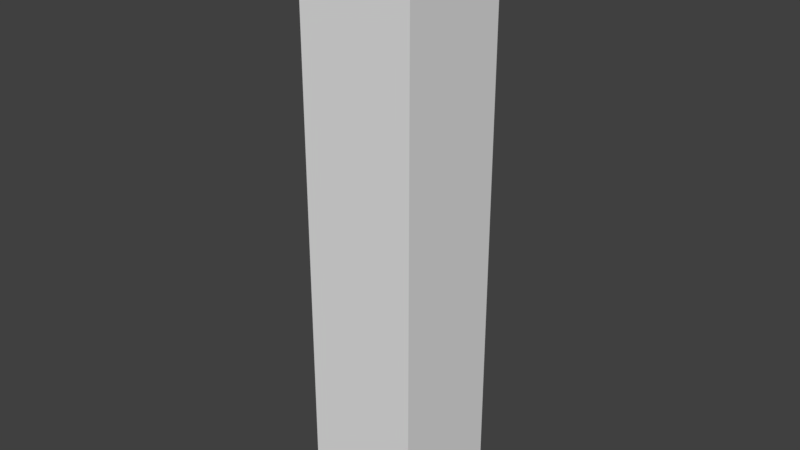 # Source: collision_bookcase.blend  (saved by Blender 2.79.0; exported with 4.5.12 LTS)
import bpy
from mathutils import Matrix  # noqa: F401  (used for matrix-valued properties, if any)

bpy.ops.wm.read_factory_settings(use_empty=True)
scene = bpy.context.scene
scene.name = 'Scene'

# ---- collections
col_collection_11 = bpy.data.collections.new('Collection 11'); scene.collection.children.link(col_collection_11)

# ---- world
world_world = bpy.data.worlds.new('World'); scene.world = world_world
world_world.color = (0.05088, 0.05088, 0.05088)
world_world.use_sun_shadow = False
world_world.sun_shadow_jitter_overblur = 0.0
world_world.cycles.sampling_method = 'MANUAL'

# ---- meshes
me_cube = bpy.data.meshes.new('Cube')
me_cube.from_pydata([(-1.0, -0.8596, -4.358), (-1.0, -0.8596, 5.907), (-1.0, 1.141, -4.358), (-1.0, 1.141, 5.907), (1.0, -0.8596, -4.358), (1.0, -0.8596, 5.907), (1.0, 1.141, -4.358), (1.0, 1.141, 5.907)], [], [(0, 1, 3, 2), (2, 3, 7, 6), (6, 7, 5, 4), (4, 5, 1, 0), (2, 6, 4, 0), (7, 3, 1, 5)])
me_cube.use_remesh_preserve_volume = False
me_cube.use_remesh_preserve_attributes = False
me_cube.use_mirror_vertex_groups = False
me_cube.update()

# ---- objects
ob_cube = bpy.data.objects.new('Cube', me_cube)

# ---- transforms, parenting, visibility, modifiers, constraints
ob_cube.location = (0.0, 0.0, 0.0)
ob_cube.lineart.crease_threshold = 0.0

# ---- collection membership
col_collection_11.objects.link(ob_cube)

# ---- scene / render settings (as saved in the file)
scene.frame_start = 1; scene.frame_end = 200; scene.frame_set(58)
scene.render.engine = 'CYCLES'
scene.render.resolution_percentage = 50
scene.render.dither_intensity = 0.0
scene.cycles.use_denoising = False
scene.cycles.samples = 128
scene.cycles.sampling_pattern = 'TABULATED_SOBOL'
scene.cycles.use_adaptive_sampling = False
scene.cycles.use_light_tree = False
scene.cycles.blur_glossy = 0.0
scene.cycles.sample_clamp_indirect = 0.0
scene.view_settings.view_transform = 'Standard'
bpy.context.view_layer.update()

# ---- added for rendering (the .blend has no active camera and no usable light): camera, sun
cam_auto = bpy.data.cameras.new('AutoCamera')
cam_auto.lens = 50.0
cam_auto.sensor_width = 36.0
cam_auto.clip_end = 1000.0
ob_auto_camera = bpy.data.objects.new('AutoCamera', cam_auto)
scene.collection.objects.link(ob_auto_camera)
ob_auto_camera.location = (9.85116, -11.6805, 8.65563)
ob_auto_camera.rotation_euler = (1.09748, -7.21219e-08, 0.694738)
scene.camera = ob_auto_camera
light_auto_sun = bpy.data.lights.new('AutoSun', 'SUN')
light_auto_sun.energy = 3.0
light_auto_sun.angle = 0.0523599
ob_auto_sun = bpy.data.objects.new('AutoSun', light_auto_sun)
scene.collection.objects.link(ob_auto_sun)
ob_auto_sun.rotation_euler = (0.872665, 0.174533, 0.523599)
bpy.context.view_layer.update()
